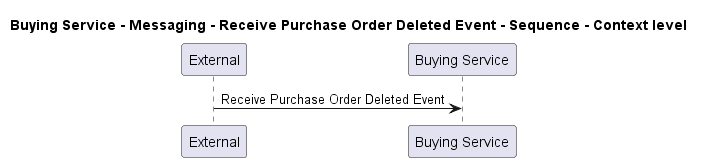

The diagram above was rendered by PlantUML. Its source (embedded in the PNG):
@startuml
!pragma layout smetana

title Buying Service - Messaging - Receive Purchase Order Deleted Event - Sequence - Context level

participant "External" as C4InterFlow.SoftwareSystems.ExternalSystem
participant "Buying Service" as ECommercePlatform.SoftwareSystems.BuyingService

C4InterFlow.SoftwareSystems.ExternalSystem -> ECommercePlatform.SoftwareSystems.BuyingService : Receive Purchase Order Deleted Event


@enduml